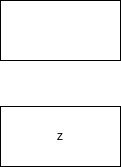

The diagram above was exported from draw.io. Its source (the exported page's mxGraphModel, read from the mxfile embedded in the PNG):
<mxGraphModel dx="297" dy="670" grid="0" gridSize="10" guides="1" tooltips="1" connect="1" arrows="1" fold="1" page="1" pageScale="1" pageWidth="1169" pageHeight="827" background="none" math="0" shadow="0">
  <root>
    <mxCell id="0" />
    <mxCell id="1" parent="0" />
    <mxCell id="hLkAx4Me-HCTZH3ptwEk-1" value="" style="rounded=0;whiteSpace=wrap;html=1;" parent="1" vertex="1">
      <mxGeometry x="376" y="241" width="120" height="60" as="geometry" />
    </mxCell>
    <mxCell id="3" value="z" style="whiteSpace=wrap;html=1;" vertex="1" parent="1">
      <mxGeometry x="376" y="347" width="120" height="60" as="geometry" />
    </mxCell>
  </root>
</mxGraphModel>